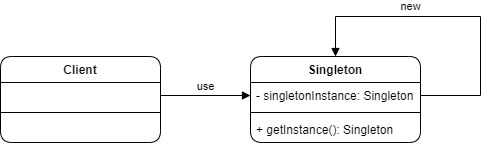

The diagram above was exported from draw.io. Its source (the exported page's mxGraphModel, read from the mxfile embedded in the PNG):
<mxGraphModel dx="658" dy="364" grid="1" gridSize="10" guides="1" tooltips="1" connect="1" arrows="1" fold="1" page="1" pageScale="1" pageWidth="827" pageHeight="1169" math="0" shadow="0">
  <root>
    <mxCell id="0" />
    <mxCell id="1" parent="0" />
    <mxCell id="2bnP38-eCPSGR5R0TU1_-1" value="Client" style="swimlane;fontStyle=1;align=center;verticalAlign=top;childLayout=stackLayout;horizontal=1;startSize=26;horizontalStack=0;resizeParent=1;resizeParentMax=0;resizeLast=0;collapsible=1;marginBottom=0;rounded=1;" vertex="1" parent="1">
      <mxGeometry x="120" y="171" width="160" height="86" as="geometry" />
    </mxCell>
    <mxCell id="2bnP38-eCPSGR5R0TU1_-2" value=" " style="text;strokeColor=none;fillColor=none;align=left;verticalAlign=top;spacingLeft=4;spacingRight=4;overflow=hidden;rotatable=0;points=[[0,0.5],[1,0.5]];portConstraint=eastwest;" vertex="1" parent="2bnP38-eCPSGR5R0TU1_-1">
      <mxGeometry y="26" width="160" height="26" as="geometry" />
    </mxCell>
    <mxCell id="2bnP38-eCPSGR5R0TU1_-3" value="" style="line;strokeWidth=1;fillColor=none;align=left;verticalAlign=middle;spacingTop=-1;spacingLeft=3;spacingRight=3;rotatable=0;labelPosition=right;points=[];portConstraint=eastwest;strokeColor=inherit;" vertex="1" parent="2bnP38-eCPSGR5R0TU1_-1">
      <mxGeometry y="52" width="160" height="8" as="geometry" />
    </mxCell>
    <mxCell id="2bnP38-eCPSGR5R0TU1_-4" value=" " style="text;strokeColor=none;fillColor=none;align=left;verticalAlign=top;spacingLeft=4;spacingRight=4;overflow=hidden;rotatable=0;points=[[0,0.5],[1,0.5]];portConstraint=eastwest;" vertex="1" parent="2bnP38-eCPSGR5R0TU1_-1">
      <mxGeometry y="60" width="160" height="26" as="geometry" />
    </mxCell>
    <mxCell id="2bnP38-eCPSGR5R0TU1_-9" value="Singleton&#10;" style="swimlane;fontStyle=1;align=center;verticalAlign=top;childLayout=stackLayout;horizontal=1;startSize=26;horizontalStack=0;resizeParent=1;resizeParentMax=0;resizeLast=0;collapsible=1;marginBottom=0;rounded=1;" vertex="1" parent="1">
      <mxGeometry x="370" y="171" width="170" height="86" as="geometry" />
    </mxCell>
    <mxCell id="2bnP38-eCPSGR5R0TU1_-10" value="- singletonInstance: Singleton" style="text;strokeColor=none;fillColor=none;align=left;verticalAlign=top;spacingLeft=4;spacingRight=4;overflow=hidden;rotatable=0;points=[[0,0.5],[1,0.5]];portConstraint=eastwest;rounded=1;" vertex="1" parent="2bnP38-eCPSGR5R0TU1_-9">
      <mxGeometry y="26" width="170" height="26" as="geometry" />
    </mxCell>
    <mxCell id="2bnP38-eCPSGR5R0TU1_-11" value="" style="line;strokeWidth=1;fillColor=none;align=left;verticalAlign=middle;spacingTop=-1;spacingLeft=3;spacingRight=3;rotatable=0;labelPosition=right;points=[];portConstraint=eastwest;strokeColor=inherit;rounded=1;" vertex="1" parent="2bnP38-eCPSGR5R0TU1_-9">
      <mxGeometry y="52" width="170" height="8" as="geometry" />
    </mxCell>
    <mxCell id="2bnP38-eCPSGR5R0TU1_-12" value="+ getInstance(): Singleton" style="text;strokeColor=none;fillColor=none;align=left;verticalAlign=top;spacingLeft=4;spacingRight=4;overflow=hidden;rotatable=0;points=[[0,0.5],[1,0.5]];portConstraint=eastwest;rounded=1;" vertex="1" parent="2bnP38-eCPSGR5R0TU1_-9">
      <mxGeometry y="60" width="170" height="26" as="geometry" />
    </mxCell>
    <mxCell id="2bnP38-eCPSGR5R0TU1_-13" value="new" style="html=1;verticalAlign=bottom;endArrow=block;rounded=0;exitX=1;exitY=0.5;exitDx=0;exitDy=0;entryX=0.5;entryY=0;entryDx=0;entryDy=0;" edge="1" parent="2bnP38-eCPSGR5R0TU1_-9" source="2bnP38-eCPSGR5R0TU1_-10" target="2bnP38-eCPSGR5R0TU1_-9">
      <mxGeometry x="0.2901" y="-1" width="80" relative="1" as="geometry">
        <mxPoint x="190" y="50" as="sourcePoint" />
        <mxPoint x="80" y="-40" as="targetPoint" />
        <Array as="points">
          <mxPoint x="230" y="39" />
          <mxPoint x="230" y="-40" />
          <mxPoint x="85" y="-40" />
        </Array>
        <mxPoint as="offset" />
      </mxGeometry>
    </mxCell>
    <mxCell id="2bnP38-eCPSGR5R0TU1_-14" value="use" style="html=1;verticalAlign=bottom;endArrow=block;rounded=0;exitX=1;exitY=0.5;exitDx=0;exitDy=0;entryX=0;entryY=0.5;entryDx=0;entryDy=0;" edge="1" parent="1" source="2bnP38-eCPSGR5R0TU1_-2" target="2bnP38-eCPSGR5R0TU1_-10">
      <mxGeometry width="80" relative="1" as="geometry">
        <mxPoint x="330" y="220" as="sourcePoint" />
        <mxPoint x="410" y="220" as="targetPoint" />
      </mxGeometry>
    </mxCell>
  </root>
</mxGraphModel>